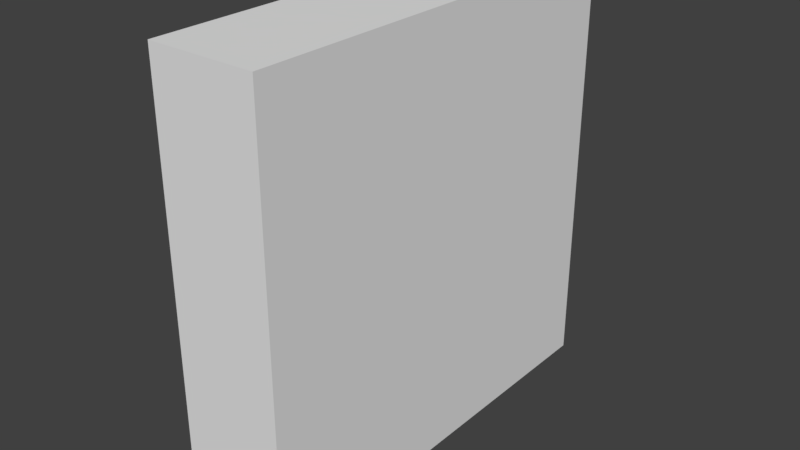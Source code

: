 # Source: Fence.blend  (saved by Blender 2.77.0; exported with 4.5.12 LTS)
import bpy
from mathutils import Matrix  # noqa: F401  (used for matrix-valued properties, if any)

bpy.ops.wm.read_factory_settings(use_empty=True)
scene = bpy.context.scene
scene.name = 'Scene'

# ---- collections
col_collection_1 = bpy.data.collections.new('Collection 1'); scene.collection.children.link(col_collection_1)

# ---- materials (node trees are filled in below, after node groups)
mat_material = bpy.data.materials.new('Material')
mat_material.alpha_threshold = 0.0
mat_material.use_transparent_shadow = False
mat_material.roughness = 0.5
mat_material.line_color = (0.0, 0.0, 0.0, 1.0)

# ---- material node trees

# ---- world
world_world = bpy.data.worlds.new('World'); scene.world = world_world
world_world.color = (0.05088, 0.05088, 0.05088)
world_world.use_sun_shadow = False
world_world.sun_shadow_jitter_overblur = 0.0
world_world.cycles.sampling_method = 'MANUAL'

# ---- meshes
me_cube = bpy.data.meshes.new('Cube')
me_cube.from_pydata([(0.6366, -1.0, 5.96e-08), (0.3866, -1.0, -8.941e-08), (0.6366, -4.371e-08, 4.172e-07), (0.3866, -4.371e-08, -8.941e-08), (0.6366, -1.0, -1.0), (0.3866, -1.0, -1.0), (0.6366, -4.371e-08, -1.0), (0.3866, -4.371e-08, -1.0)], [], [(4, 0, 1, 5), (6, 7, 3, 2), (4, 6, 2, 0), (0, 2, 3, 1), (1, 3, 7, 5), (5, 7, 6, 4)])
_uv = me_cube.uv_layers.new(name='UVMap')
_uv.uv.foreach_set('vector', [0.01172, 0.75, 0.01172, 0.6875, 0.02734, 0.6875, 0.02734, 0.75, 0.04297, 0.75, 0.02734, 0.75, 0.02734, 0.6875, 0.04297, 0.6875, 6.258e-06, 0.75, 0.06249, 0.75, 0.06249, 0.6875, 6.258e-06, 0.6875, 0.2824, 0.2848, 0.2009, 0.2848, 0.2009, 0.2033, 0.2824, 0.2033, 6.258e-06, 0.6875, 0.06249, 0.6875, 0.06249, 0.75, 6.258e-06, 0.75, 0.03907, 0.7734, 0.1016, 0.7734, 0.1016, 0.7891, 0.03907, 0.7891])
me_cube.materials.append(mat_material)
me_cube.use_remesh_preserve_volume = False
me_cube.use_remesh_preserve_attributes = False
me_cube.use_mirror_vertex_groups = False
me_cube.update()

# ---- objects
ob_cube = bpy.data.objects.new('Cube', me_cube)

# ---- transforms, parenting, visibility, modifiers, constraints
ob_cube.location = (0.0, 0.0, 0.0)
ob_cube.rotation_euler = (3.142, 0.0, 0.0)
ob_cube.lock_rotations_4d = False
ob_cube.empty_display_type = 'ARROWS'
ob_cube.lineart.crease_threshold = 0.0

# ---- collection membership
col_collection_1.objects.link(ob_cube)

# ---- scene / render settings (as saved in the file)
scene.frame_start = 1; scene.frame_end = 250; scene.frame_set(1)
scene.render.engine = 'BLENDER_EEVEE_NEXT'
scene.render.resolution_percentage = 50
scene.render.dither_intensity = 0.0
scene.cycles.use_denoising = False
scene.cycles.samples = 128
scene.cycles.sampling_pattern = 'TABULATED_SOBOL'
scene.cycles.light_sampling_threshold = 0.0
scene.cycles.use_adaptive_sampling = False
scene.cycles.use_light_tree = False
scene.cycles.blur_glossy = 0.0
scene.cycles.sample_clamp_indirect = 0.0
scene.view_settings.view_transform = 'Standard'
bpy.context.view_layer.update()

# ---- added for rendering (the .blend has no active camera and no usable light): camera, sun
cam_auto = bpy.data.cameras.new('AutoCamera')
cam_auto.lens = 50.0
cam_auto.sensor_width = 36.0
cam_auto.clip_end = 1000.0
ob_auto_camera = bpy.data.objects.new('AutoCamera', cam_auto)
scene.collection.objects.link(ob_auto_camera)
ob_auto_camera.location = (1.84034, -1.0945, 1.563)
ob_auto_camera.rotation_euler = (1.09748, -7.21219e-08, 0.694738)
scene.camera = ob_auto_camera
light_auto_sun = bpy.data.lights.new('AutoSun', 'SUN')
light_auto_sun.energy = 3.0
light_auto_sun.angle = 0.0523599
ob_auto_sun = bpy.data.objects.new('AutoSun', light_auto_sun)
scene.collection.objects.link(ob_auto_sun)
ob_auto_sun.rotation_euler = (0.872665, 0.174533, 0.523599)
bpy.context.view_layer.update()
